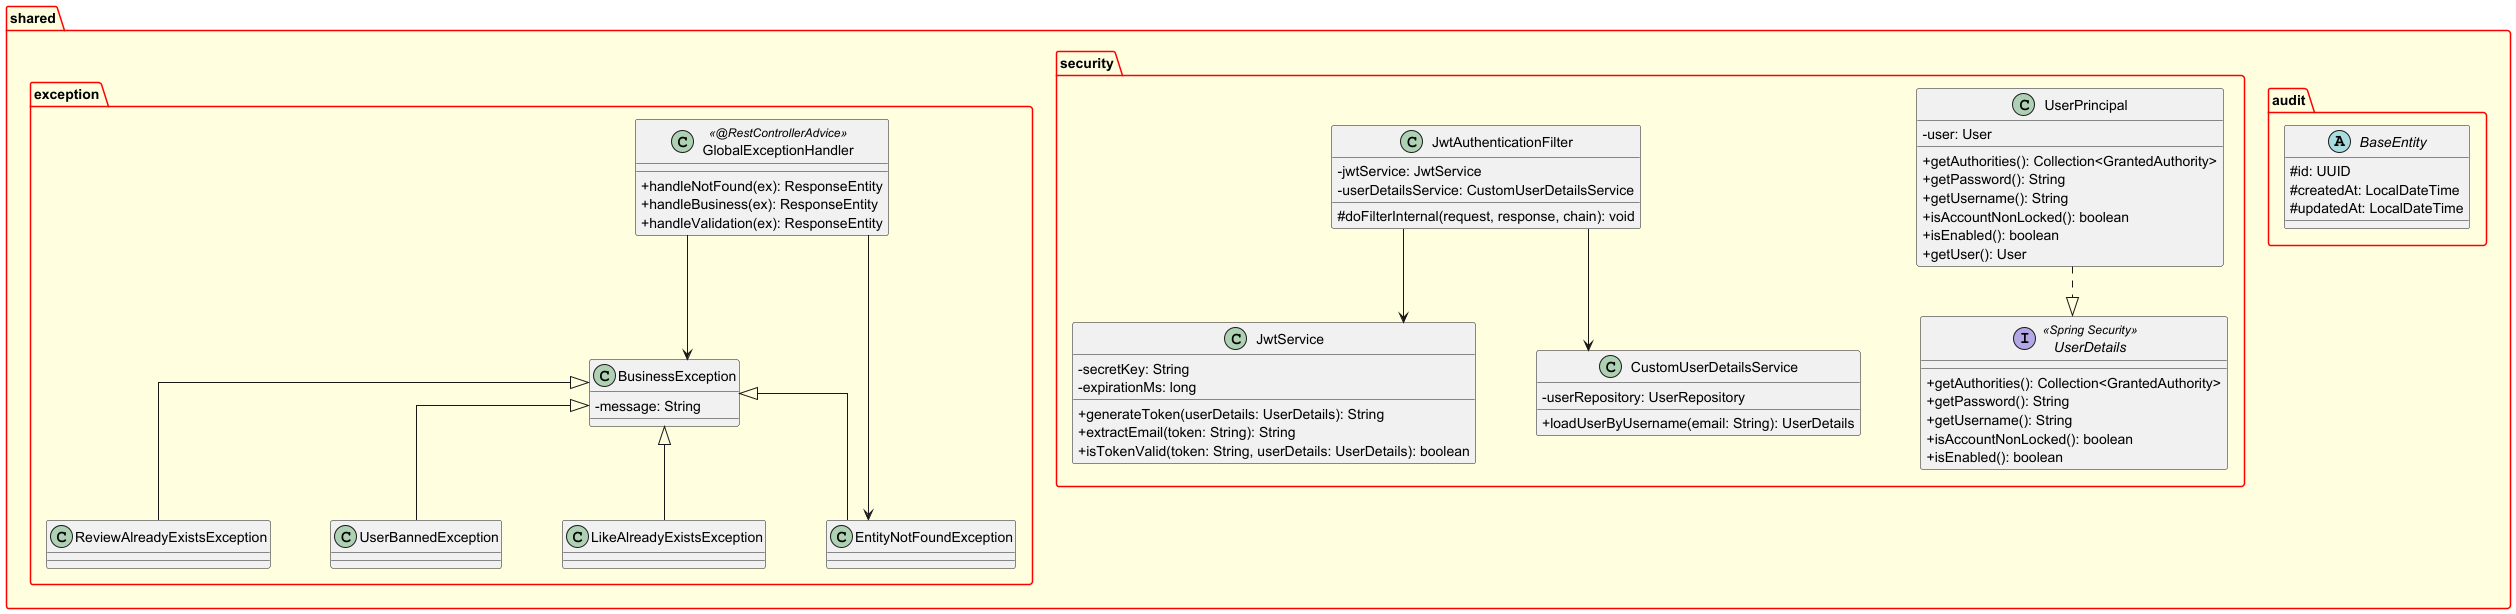

The diagram above was rendered by PlantUML. Its source (embedded in the PNG):
@startuml 01 - Package: shared

skinparam classAttributeIconSize 0
skinparam packageBackgroundColor LightYellow
skinparam packageBorderColor Red
skinparam linetype ortho
skinparam nodesep 60
skinparam ranksep 50

package "shared.audit" {
  abstract class BaseEntity {
    # id: UUID
    # createdAt: LocalDateTime
    # updatedAt: LocalDateTime
  }
}

package "shared.security" {
  interface UserDetails << Spring Security >> {
    + getAuthorities(): Collection<GrantedAuthority>
    + getPassword(): String
    + getUsername(): String
    + isAccountNonLocked(): boolean
    + isEnabled(): boolean
  }

  class UserPrincipal {
    - user: User
    + getAuthorities(): Collection<GrantedAuthority>
    + getPassword(): String
    + getUsername(): String
    + isAccountNonLocked(): boolean
    + isEnabled(): boolean
    + getUser(): User
  }

  class JwtService {
    - secretKey: String
    - expirationMs: long
    + generateToken(userDetails: UserDetails): String
    + extractEmail(token: String): String
    + isTokenValid(token: String, userDetails: UserDetails): boolean
  }

  class JwtAuthenticationFilter {
    - jwtService: JwtService
    - userDetailsService: CustomUserDetailsService
    # doFilterInternal(request, response, chain): void
  }

  class CustomUserDetailsService {
    - userRepository: UserRepository
    + loadUserByUsername(email: String): UserDetails
  }
}

package "shared.exception" {
  class GlobalExceptionHandler << @RestControllerAdvice >> {
    + handleNotFound(ex): ResponseEntity
    + handleBusiness(ex): ResponseEntity
    + handleValidation(ex): ResponseEntity
  }

  class BusinessException {
    - message: String
  }

  class EntityNotFoundException {
  }

  class ReviewAlreadyExistsException {
  }

  class UserBannedException {
  }

  class LikeAlreadyExistsException {
  }
}

' Relations
UserPrincipal ..|> UserDetails
JwtAuthenticationFilter --> JwtService
JwtAuthenticationFilter --> CustomUserDetailsService
GlobalExceptionHandler --> BusinessException
GlobalExceptionHandler --> EntityNotFoundException
BusinessException <|-- EntityNotFoundException
BusinessException <|-- ReviewAlreadyExistsException
BusinessException <|-- UserBannedException
BusinessException <|-- LikeAlreadyExistsException

@enduml